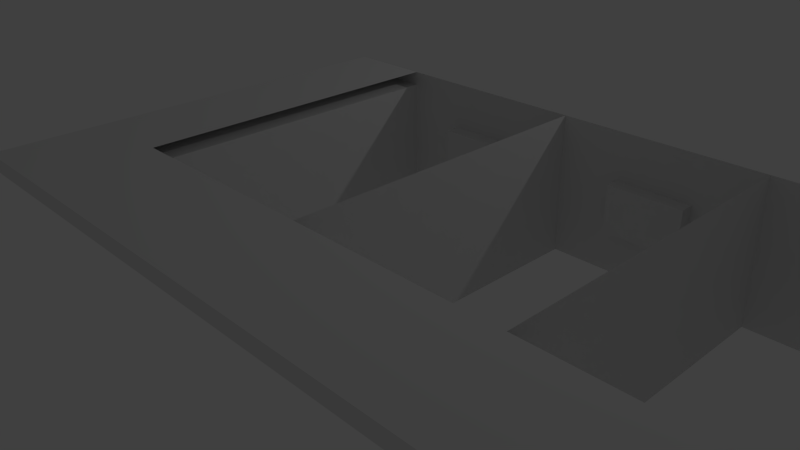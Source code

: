 # Source: Hotel.blend  (saved by Blender 2.73.0; exported with 4.5.12 LTS)
import bpy
from mathutils import Matrix  # noqa: F401  (used for matrix-valued properties, if any)

bpy.ops.wm.read_factory_settings(use_empty=True)
scene = bpy.context.scene
scene.name = 'Scene'

# ---- collections
col_collection_1 = bpy.data.collections.new('Collection 1'); scene.collection.children.link(col_collection_1)

# ---- materials (node trees are filled in below, after node groups)
mat_material = bpy.data.materials.new('Material')
mat_material.alpha_threshold = 0.0
mat_material.use_transparent_shadow = False
mat_material.roughness = 0.5
mat_material.line_color = (0.0, 0.0, 0.0, 1.0)

# ---- material node trees

# ---- world
world_world = bpy.data.worlds.new('World'); scene.world = world_world
world_world.color = (0.05088, 0.05088, 0.05088)
world_world.use_sun_shadow = False
world_world.sun_shadow_jitter_overblur = 0.0
world_world.cycles.sampling_method = 'MANUAL'
world_world.cycles.sample_map_resolution = 256

# ---- cameras
cam_camera = bpy.data.cameras.new('Camera')
cam_camera.clip_end = 100.0
cam_camera.lens = 35.0
cam_camera.sensor_width = 32.0
cam_camera.sensor_height = 18.0
cam_camera.ortho_scale = 7.314
cam_camera.dof.focus_distance = 0.0
cam_camera.dof.aperture_fstop = 128.0

# ---- lights
light_lamp = bpy.data.lights.new('Lamp', 'POINT')
light_lamp.transmission_factor = 0.0
light_lamp.cutoff_distance = 30.0
light_lamp.energy = 100.0
light_lamp.shadow_buffer_clip_start = 1.001
light_lamp.shadow_soft_size = 0.1
light_lamp.shadow_maximum_resolution = 0.006
light_lamp.use_absolute_resolution = True
light_lamp.cycles.use_multiple_importance_sampling = False

# ---- meshes
me_cube = bpy.data.meshes.new('Cube')
me_cube.from_pydata([(2.319, 1.556, -1.0), (2.319, -1.0, -1.0), (-1.752, -1.0, -1.0), (-1.752, 1.556, -1.0), (2.319, 1.556, 0.8132), (2.319, -1.0, 0.8132), (-1.752, -1.0, 0.8132), (-1.752, 1.556, 0.8132), (2.319, 1.556, -0.3956), (2.319, 1.556, 0.2088), (2.319, -1.0, -0.3956), (2.319, -1.0, 0.2088), (-1.752, -1.0, -0.3956), (-1.752, -1.0, 0.2088), (-1.752, 1.556, -0.3956), (-1.752, 1.556, 0.2088), (2.319, 1.162, -1.0), (2.319, 1.162, 0.8132), (2.319, 1.162, -0.3956), (2.319, 1.162, 0.2088), (2.319, 0.5957, -1.0), (2.319, 0.5957, 0.8132), (2.319, 0.5957, -0.3956), (2.319, 0.5957, 0.2088), (2.319, -0.058, -1.0), (2.319, -0.058, 0.8132), (2.319, -0.058, -0.3956), (2.319, -0.058, 0.2088), (2.319, -0.6053, -1.0), (2.319, -0.6053, 0.8132), (2.319, -0.6053, -0.3956), (2.319, -0.6053, 0.2088), (2.319, 1.556, -0.09339), (2.319, -1.0, -0.09339), (-1.752, -1.0, -0.09339), (-1.752, 1.556, -0.09339), (2.319, 1.162, -0.09339), (2.319, 0.5957, -0.09339), (2.319, -0.058, -0.09339), (2.319, -0.6053, -0.09339), (-1.752, -0.2122, -1.0), (-1.752, -0.2122, 0.8132), (-1.752, -0.2122, -0.3956), (-1.752, -0.2122, 0.2088), (-1.752, -0.2122, -0.09339), (-1.752, 0.7638, -1.0), (-1.752, 0.7638, 0.8132), (-1.752, 0.7638, -0.3956), (-1.752, 0.7638, 0.2088), (-1.752, 0.7638, -0.09339), (2.319, 1.556, 0.6301), (2.319, -1.0, 0.6301), (-1.752, -1.0, 0.6301), (-1.752, 1.556, 0.6301), (2.319, 1.162, 0.6301), (2.319, 0.5957, 0.6301), (2.319, -0.058, 0.6301), (2.319, -0.6053, 0.6301), (-1.752, -0.2122, 0.6301), (-1.752, 0.7638, 0.6301), (2.229, 1.162, -1.0), (2.229, 1.162, -0.3956), (2.229, 1.162, 0.2088), (2.229, 0.5957, -1.0), (2.229, 0.5957, -0.3956), (2.229, 0.5957, 0.2088), (2.229, -0.058, 0.2088), (2.229, -0.6053, 0.2088), (2.229, 1.162, -0.09339), (2.229, 0.5957, -0.09339), (2.229, -0.058, -0.09339), (2.229, -0.6053, -0.09339), (-1.572, -0.2122, -0.3956), (-1.572, -0.2122, 0.2088), (-1.572, -0.2122, -0.09339), (-1.572, 0.7638, -0.3956), (-1.572, 0.7638, 0.2088), (-1.572, 0.7638, -0.09339), (3.674, 1.556, 0.8132), (3.674, -1.0, 0.8132), (3.674, 1.162, 0.8132), (3.674, 0.5957, 0.8132), (3.674, -0.05801, 0.8132), (3.674, -0.6053, 0.8132), (3.674, 1.556, 0.6301), (3.674, -1.0, 0.6301), (3.674, 1.162, 0.6301), (3.674, 0.5957, 0.6301), (3.674, -0.05801, 0.6301), (3.674, -0.6053, 0.6301), (2.319, 4.112, -1.0), (-1.752, 4.112, -1.0), (2.319, 4.112, 0.8132), (-1.752, 4.112, 0.8132), (2.319, 4.112, -0.3956), (2.319, 4.112, 0.2088), (-1.752, 4.112, -0.3956), (-1.752, 4.112, 0.2088), (2.319, 3.718, -1.0), (2.319, 3.718, 0.8132), (2.319, 3.718, -0.3956), (2.319, 3.718, 0.2088), (2.319, 3.151, -1.0), (2.319, 3.151, 0.8132), (2.319, 3.151, -0.3956), (2.319, 3.151, 0.2088), (2.319, 2.498, -1.0), (2.319, 2.498, 0.8132), (2.319, 2.498, -0.3956), (2.319, 2.498, 0.2088), (2.319, 1.951, -1.0), (2.319, 1.951, 0.8132), (2.319, 1.951, -0.3956), (2.319, 1.951, 0.2088), (2.319, 4.112, -0.09339), (-1.752, 4.112, -0.09339), (2.319, 3.718, -0.09339), (2.319, 3.151, -0.09339), (2.319, 2.498, -0.09339), (2.319, 1.951, -0.09339), (-1.752, 2.344, -1.0), (-1.752, 2.344, 0.8132), (-1.752, 2.344, -0.3956), (-1.752, 2.344, 0.2088), (-1.752, 2.344, -0.09339), (-1.752, 3.32, -1.0), (-1.752, 3.32, 0.8132), (-1.752, 3.32, -0.3956), (-1.752, 3.32, 0.2088), (-1.752, 3.32, -0.09339), (2.319, 4.112, 0.6301), (-1.752, 4.112, 0.6301), (2.319, 3.718, 0.6301), (2.319, 3.151, 0.6301), (2.319, 2.498, 0.6301), (2.319, 1.951, 0.6301), (-1.752, 2.344, 0.6301), (-1.752, 3.32, 0.6301), (2.229, 3.718, -1.0), (2.229, 3.718, -0.3956), (2.229, 3.718, 0.2088), (2.229, 3.151, -1.0), (2.229, 3.151, -0.3956), (2.229, 3.151, 0.2088), (2.229, 2.498, 0.2088), (2.229, 1.951, 0.2088), (2.229, 3.718, -0.09339), (2.229, 3.151, -0.09339), (2.229, 2.498, -0.09339), (2.229, 1.951, -0.09339), (-1.572, 2.344, -0.3956), (-1.572, 2.344, 0.2088), (-1.572, 2.344, -0.09339), (-1.572, 3.32, -0.3956), (-1.572, 3.32, 0.2088), (-1.572, 3.32, -0.09339), (3.674, 4.112, 0.8132), (3.674, 3.718, 0.8132), (3.674, 3.151, 0.8132), (3.674, 2.498, 0.8132), (3.674, 1.95, 0.8132), (3.674, 4.112, 0.6301), (3.674, 3.718, 0.6301), (3.674, 3.151, 0.6301), (3.674, 2.498, 0.6301), (3.674, 1.95, 0.6301), (2.319, 6.667, -1.0), (-1.752, 6.667, -1.0), (2.319, 6.667, 0.8132), (-1.752, 6.667, 0.8132), (2.319, 6.667, -0.3956), (2.319, 6.667, 0.2088), (-1.752, 6.667, -0.3956), (-1.752, 6.667, 0.2088), (2.319, 6.273, -1.0), (2.319, 6.273, 0.8132), (2.319, 6.273, -0.3956), (2.319, 6.273, 0.2088), (2.319, 5.707, -1.0), (2.319, 5.707, 0.8132), (2.319, 5.707, -0.3956), (2.319, 5.707, 0.2088), (2.319, 5.054, -1.0), (2.319, 5.054, 0.8132), (2.319, 5.054, -0.3956), (2.319, 5.054, 0.2088), (2.319, 4.506, -1.0), (2.319, 4.506, 0.8132), (2.319, 4.506, -0.3956), (2.319, 4.506, 0.2088), (2.319, 6.667, -0.09339), (3.674, -2.107, 0.6301), (3.674, -2.107, 0.8132), (-1.752, 6.667, -0.09339), (2.319, 6.273, -0.09339), (2.319, 5.707, -0.09339), (2.319, 5.054, -0.09339), (2.319, 4.506, -0.09339), (-1.752, 4.899, -1.0), (-1.752, 4.899, 0.8132), (-1.752, 4.899, -0.3956), (-1.752, 4.899, 0.2088), (-1.752, 4.899, -0.09339), (-1.752, 5.875, -1.0), (-1.752, 5.875, 0.8132), (-1.752, 5.875, -0.3956), (-1.752, 5.875, 0.2088), (-1.752, 5.875, -0.09339), (2.319, 6.667, 0.6301), (-1.752, -2.107, 0.6301), (2.319, -2.107, 0.6301), (-1.752, 6.667, 0.6301), (2.319, 6.273, 0.6301), (2.319, 5.707, 0.6301), (2.319, 5.054, 0.6301), (2.319, 4.506, 0.6301), (-1.752, 4.899, 0.6301), (-1.752, 5.875, 0.6301), (2.229, 6.273, -1.0), (2.229, 6.273, -0.3956), (2.229, 6.273, 0.2088), (2.229, 5.707, -1.0), (2.229, 5.707, -0.3956), (2.229, 5.707, 0.2088), (2.229, 5.054, 0.2088), (2.229, 4.506, 0.2088), (2.229, 6.273, -0.09339), (2.229, 5.707, -0.09339), (2.229, 5.054, -0.09339), (2.229, 4.506, -0.09339), (-1.572, 4.899, -0.3956), (-1.572, 4.899, 0.2088), (-1.572, 4.899, -0.09339), (-1.572, 5.875, -0.3956), (-1.572, 5.875, 0.2088), (-1.572, 5.875, -0.09339), (3.674, 6.667, 0.8132), (-1.752, -2.107, 0.8132), (3.674, 6.273, 0.8132), (3.674, 5.707, 0.8132), (3.674, 5.054, 0.8132), (3.674, 4.506, 0.8132), (3.674, 6.667, 0.6301), (2.319, -2.107, 0.8132), (3.674, 6.273, 0.6301), (3.674, 5.707, 0.6301), (3.674, 5.054, 0.6301), (3.674, 4.506, 0.6301), (2.319, 8.082, 0.8132), (2.319, 8.082, 0.6301), (3.674, 8.082, 0.8132), (3.674, 8.082, 0.6301), (2.319, 9.025, 0.8132), (2.319, 9.025, 0.6301), (3.674, 9.025, 0.8132), (3.674, 9.025, 0.6301), (-0.8915, 8.082, 0.8132), (-0.8915, 8.082, 0.6301), (-0.8915, 9.025, 0.8132), (-0.8915, 9.025, 0.6301), (-1.748, 8.082, 0.8132), (-1.748, 8.082, 0.6301), (-1.748, 9.025, 0.8132), (-1.748, 9.025, 0.6301), (-0.8915, 6.687, 0.8132), (-0.8915, 6.687, 0.6301), (-1.748, 6.687, 0.8132), (-1.748, 6.687, 0.6301)], [], [(57, 56, 88, 89), (85, 79, 192, 191), (59, 46, 7, 53), (8, 0, 3, 14), (50, 9, 15, 53), (32, 8, 14, 35), (45, 47, 14, 3), (49, 48, 15, 35), (1, 10, 12, 2), (33, 11, 13, 34), (28, 30, 10, 1), (39, 31, 11, 33), (32, 9, 19, 36), (0, 8, 18, 16), (56, 55, 87, 88), (37, 22, 64, 69), (31, 39, 71, 67), (55, 54, 86, 87), (37, 23, 27, 38), (20, 22, 26, 24), (54, 50, 84, 86), (27, 31, 67, 66), (24, 26, 30, 28), (51, 57, 89, 85), (26, 38, 39, 30), (22, 37, 38, 26), (18, 36, 68, 61), (8, 32, 36, 18), (30, 39, 33, 10), (10, 33, 34, 12), (47, 49, 35, 14), (9, 32, 35, 15), (12, 34, 44, 42), (34, 13, 43, 44), (2, 12, 42, 40), (52, 6, 41, 58), (48, 49, 77, 76), (44, 43, 73, 74), (40, 42, 47, 45), (58, 41, 46, 59), (43, 58, 59, 48), (13, 52, 58, 43), (27, 56, 57, 31), (23, 55, 56, 27), (19, 54, 55, 23), (9, 50, 54, 19), (4, 50, 53, 7), (48, 59, 53, 15), (11, 51, 52, 13), (31, 57, 51, 11), (68, 62, 65, 69), (60, 61, 64, 63), (70, 66, 67, 71), (61, 68, 69, 64), (72, 74, 77, 75), (74, 73, 76, 77), (23, 37, 69, 65), (47, 42, 72, 75), (20, 16, 60, 63), (16, 18, 61, 60), (42, 44, 74, 72), (49, 47, 75, 77), (39, 38, 70, 71), (22, 20, 63, 64), (38, 27, 66, 70), (43, 48, 76, 73), (19, 23, 65, 62), (36, 19, 62, 68), (89, 83, 79, 85), (84, 78, 80, 86), (86, 80, 81, 87), (87, 81, 82, 88), (88, 82, 83, 89), (25, 29, 83, 82), (21, 25, 82, 81), (17, 21, 81, 80), (4, 17, 80, 78), (29, 5, 79, 83), (79, 5, 243, 192), (50, 4, 78, 84), (135, 134, 164, 165), (137, 126, 93, 131), (94, 90, 91, 96), (130, 95, 97, 131), (114, 94, 96, 115), (125, 127, 96, 91), (129, 128, 97, 115), (114, 95, 101, 116), (90, 94, 100, 98), (134, 133, 163, 164), (117, 104, 142, 147), (113, 119, 149, 145), (133, 132, 162, 163), (117, 105, 109, 118), (102, 104, 108, 106), (132, 130, 161, 162), (109, 113, 145, 144), (106, 108, 112, 110), (108, 118, 119, 112), (104, 117, 118, 108), (100, 116, 146, 139), (94, 114, 116, 100), (127, 129, 115, 96), (95, 114, 115, 97), (128, 129, 155, 154), (124, 123, 151, 152), (120, 122, 127, 125), (136, 121, 126, 137), (123, 136, 137, 128), (109, 134, 135, 113), (105, 133, 134, 109), (101, 132, 133, 105), (95, 130, 132, 101), (92, 130, 131, 93), (128, 137, 131, 97), (146, 140, 143, 147), (138, 139, 142, 141), (148, 144, 145, 149), (139, 146, 147, 142), (150, 152, 155, 153), (152, 151, 154, 155), (105, 117, 147, 143), (127, 122, 150, 153), (102, 98, 138, 141), (98, 100, 139, 138), (122, 124, 152, 150), (129, 127, 153, 155), (119, 118, 148, 149), (104, 102, 141, 142), (118, 109, 144, 148), (123, 128, 154, 151), (101, 105, 143, 140), (116, 101, 140, 146), (161, 156, 157, 162), (162, 157, 158, 163), (163, 158, 159, 164), (164, 159, 160, 165), (107, 111, 160, 159), (103, 107, 159, 158), (99, 103, 158, 157), (92, 99, 157, 156), (130, 92, 156, 161), (215, 214, 246, 247), (217, 204, 169, 211), (170, 166, 167, 172), (208, 171, 173, 211), (190, 170, 172, 193), (203, 205, 172, 167), (207, 206, 173, 193), (190, 171, 177, 194), (166, 170, 176, 174), (214, 213, 245, 246), (195, 180, 222, 227), (189, 197, 229, 225), (213, 212, 244, 245), (195, 181, 185, 196), (178, 180, 184, 182), (212, 208, 242, 244), (185, 189, 225, 224), (182, 184, 188, 186), (184, 196, 197, 188), (180, 195, 196, 184), (176, 194, 226, 219), (170, 190, 194, 176), (205, 207, 193, 172), (171, 190, 193, 173), (206, 207, 235, 234), (202, 201, 231, 232), (198, 200, 205, 203), (216, 199, 204, 217), (201, 216, 217, 206), (6, 52, 209, 237), (185, 214, 215, 189), (181, 213, 214, 185), (177, 212, 213, 181), (171, 208, 212, 177), (168, 208, 211, 169), (206, 217, 211, 173), (5, 6, 237, 243), (51, 85, 191, 210), (226, 220, 223, 227), (218, 219, 222, 221), (228, 224, 225, 229), (219, 226, 227, 222), (230, 232, 235, 233), (232, 231, 234, 235), (181, 195, 227, 223), (205, 200, 230, 233), (178, 174, 218, 221), (174, 176, 219, 218), (200, 202, 232, 230), (207, 205, 233, 235), (197, 196, 228, 229), (180, 178, 221, 222), (196, 185, 224, 228), (201, 206, 234, 231), (177, 181, 223, 220), (194, 177, 220, 226), (52, 51, 210, 209), (242, 236, 238, 244), (244, 238, 239, 245), (245, 239, 240, 246), (246, 240, 241, 247), (183, 187, 241, 240), (179, 183, 240, 239), (175, 179, 239, 238), (168, 175, 238, 236), (243, 210, 191, 192), (210, 243, 237, 209), (168, 236, 250, 248), (110, 112, 8, 0), (119, 113, 9, 32), (50, 135, 165, 84), (112, 119, 32, 8), (14, 35, 124, 122), (35, 15, 123, 124), (3, 14, 122, 120), (53, 7, 121, 136), (15, 53, 136, 123), (113, 135, 50, 9), (165, 160, 78, 84), (111, 4, 78, 160), (186, 188, 94, 90), (197, 189, 95, 114), (130, 215, 247, 161), (188, 197, 114, 94), (96, 115, 202, 200), (115, 97, 201, 202), (91, 96, 200, 198), (131, 93, 199, 216), (97, 131, 216, 201), (189, 215, 130, 95), (247, 241, 156, 161), (187, 92, 156, 241), (248, 250, 254, 252), (236, 242, 251, 250), (242, 208, 249, 251), (208, 168, 248, 249), (253, 252, 254, 255), (250, 251, 255, 254), (251, 249, 253, 255), (253, 249, 257, 259), (259, 257, 261, 263), (248, 252, 258, 256), (252, 253, 259, 258), (249, 248, 256, 257), (261, 260, 262, 263), (256, 258, 262, 260), (258, 259, 263, 262), (256, 260, 266, 264), (265, 264, 266, 267), (261, 257, 265, 267), (260, 261, 267, 266), (257, 256, 264, 265)])
me_cube.materials.append(mat_material)
me_cube.use_remesh_preserve_volume = False
me_cube.use_remesh_preserve_attributes = False
me_cube.use_mirror_vertex_groups = False
me_cube.update()

# ---- objects
ob_cube = bpy.data.objects.new('Cube', me_cube)
ob_lamp = bpy.data.objects.new('Lamp', light_lamp)
ob_camera = bpy.data.objects.new('Camera', cam_camera)

# ---- transforms, parenting, visibility, modifiers, constraints
ob_cube.location = (0.0, 0.0, 1.013)
ob_cube.rotation_euler = (0.0, -0.0, 4.712)
ob_cube.lock_rotations_4d = False
ob_cube.empty_display_type = 'ARROWS'
ob_cube.lineart.crease_threshold = 0.0
ob_lamp.location = (4.076, 5.884, 5.904)
ob_lamp.rotation_euler = (0.6503, 0.05522, 1.866)
ob_lamp.lock_rotations_4d = False
ob_lamp.empty_display_type = 'ARROWS'
ob_lamp.color = (0.0, 0.0, 0.0, 0.0)
ob_lamp.lineart.crease_threshold = 0.0
ob_camera.location = (7.481, -6.508, 5.344)
ob_camera.rotation_euler = (1.109, 0.01082, 0.8149)
ob_camera.lock_rotations_4d = False
ob_camera.empty_display_type = 'ARROWS'
ob_camera.color = (0.0, 0.0, 0.0, 0.0)
ob_camera.display_type = 'WIRE'
ob_camera.lineart.crease_threshold = 0.0

# ---- collection membership
col_collection_1.objects.link(ob_cube)
col_collection_1.objects.link(ob_lamp)
col_collection_1.objects.link(ob_camera)

# ---- scene / render settings (as saved in the file)
scene.camera = ob_camera
scene.frame_start = 1; scene.frame_end = 250; scene.frame_set(1)
scene.render.engine = 'BLENDER_EEVEE_NEXT'
scene.render.resolution_percentage = 50
scene.render.dither_intensity = 0.0
scene.cycles.use_denoising = False
scene.cycles.samples = 10
scene.cycles.sampling_pattern = 'TABULATED_SOBOL'
scene.cycles.light_sampling_threshold = 0.0
scene.cycles.use_adaptive_sampling = False
scene.cycles.use_light_tree = False
scene.cycles.blur_glossy = 0.0
scene.cycles.pixel_filter_type = 'GAUSSIAN'
scene.cycles.sample_clamp_indirect = 0.0
scene.view_settings.view_transform = 'Standard'
bpy.context.view_layer.update()
